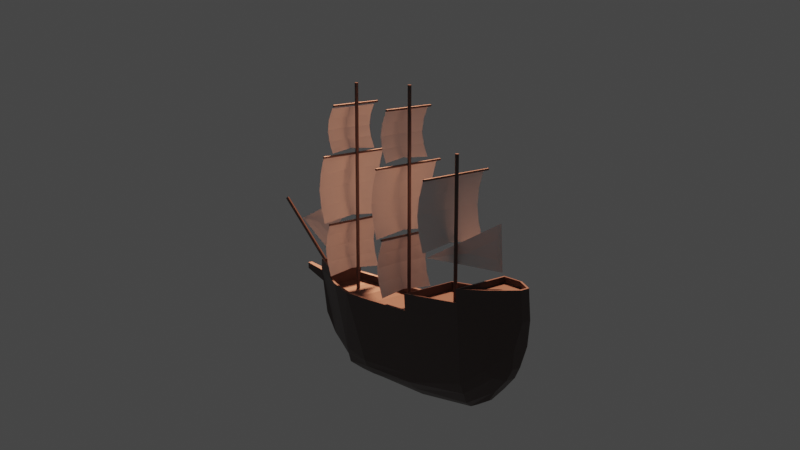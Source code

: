 # Source: galleon.blend  (saved by Blender 2.80.75; exported with 4.5.12 LTS)
import bpy
from mathutils import Matrix  # noqa: F401  (used for matrix-valued properties, if any)

bpy.ops.wm.read_factory_settings(use_empty=True)
scene = bpy.context.scene
scene.name = 'Scene'

# ---- collections
col_collection = bpy.data.collections.new('Collection'); scene.collection.children.link(col_collection)

# ---- materials (node trees are filled in below, after node groups)
mat_material_001 = bpy.data.materials.new('Material.001')
mat_material_001.alpha_threshold = 0.0
mat_material_001.use_transparent_shadow = False
mat_material_001.line_color = (0.0, 0.0, 0.0, 1.0)

# ---- material node trees
mat_material_001.use_nodes = True; mat_material_001.node_tree.nodes.clear()
_N = mat_material_001.node_tree.nodes; _L = mat_material_001.node_tree.links
n0 = _N.new('ShaderNodeOutputMaterial'); n0.name = 'Material Output'; n0.location = (300, 300)
n1 = _N.new('ShaderNodeBsdfPrincipled'); n1.name = 'Principled BSDF'; n1.location = (10, 300)
n1.distribution = 'GGX'
n1.subsurface_method = 'BURLEY'
n1.inputs[0].default_value = (0.09084, 0.06488, 0.05912, 1.0)
n1.inputs[2].default_value = 0.4
n1.inputs[3].default_value = 1.45
n1.inputs[27].default_value = (0.0, 0.0, 0.0, 1.0)
n1.inputs[28].default_value = 1.0
_L.new(n1.outputs[0], n0.inputs[0])
n0.is_active_output = True

# ---- world
world_world = bpy.data.worlds.new('World'); scene.world = world_world
world_world.use_nodes = True; world_world.node_tree.nodes.clear()
_N = world_world.node_tree.nodes; _L = world_world.node_tree.links
n0 = _N.new('ShaderNodeOutputWorld'); n0.name = 'World Output'; n0.location = (300, 300)
n1 = _N.new('ShaderNodeBackground'); n1.name = 'Background'; n1.location = (10, 300)
n1.inputs[0].default_value = (0.05088, 0.05088, 0.05088, 1.0)
_L.new(n1.outputs[0], n0.inputs[0])
n0.is_active_output = True
world_world.color = (0.05088, 0.05088, 0.05088)
world_world.use_sun_shadow = False
world_world.sun_shadow_jitter_overblur = 0.0

# ---- cameras
cam_camera = bpy.data.cameras.new('Camera')
cam_camera.clip_end = 100.0
cam_camera.ortho_scale = 7.314

# ---- lights
light_light_001 = bpy.data.lights.new('Light.001', 'SUN')
light_light_001.color = (1.0, 0.3631, 0.1972)
light_light_001.transmission_factor = 0.0
light_light_001.angle = 0.1993
light_light_001.shadow_soft_size = 0.1
light_light_001.shadow_cascade_max_distance = 1000.0

# ---- meshes
me_cube = bpy.data.meshes.new('Cube')
me_cube.from_pydata([(1.852, 0.1107, 1.013), (1.852, 0.1107, 0.6934), (1.852, -0.1107, 1.013), (1.852, -0.1107, 0.6934), (-2.164, 0.1593, 1.487), (-1.922, 0.1624, -0.1337), (-2.164, -0.1593, 1.487), (-1.922, -0.184, -0.1337), (1.399, 0.5912, 1.083), (1.094, 0.04751, -1.322), (1.399, -0.5912, 1.083), (1.094, -0.05276, -1.322), (-0.4088, 0.8468, -0.9192), (-0.4122, -0.8912, 1.071), (-0.4088, -0.8874, -0.9192), (-0.4122, 0.8912, 1.071), (-1.402, 0.7177, -0.6664), (-1.404, -1.0, 1.317), (-1.404, -0.8874, -0.746), (-1.404, 1.0, 1.317), (-1.811, 0.4366, -0.07742), (-1.84, -0.6747, 1.42), (-1.811, -0.3724, -0.07742), (-1.84, 0.6747, 1.42), (0.5038, -0.8126, -0.9532), (0.5038, 0.8912, 1.0), (0.5038, 0.7996, -1.0), (0.5038, -0.8912, 1.0), (0.9997, -0.6377, -0.9092), (0.8453, 0.8912, 0.9959), (0.9997, 0.6428, -0.9092), (0.8453, -0.8912, 0.9959), (-2.08, 0.2694, 0.7624), (-2.084, -0.2694, 0.7624), (-1.743, 0.6747, 0.1257), (0.9997, -0.6758, -0.7431), (1.521, -0.2576, -0.6562), (1.521, 0.2576, -0.6562), (0.5038, 0.8722, -0.8264), (-0.4088, 0.8601, -0.7062), (-1.404, -0.8889, -0.5029), (-0.4088, -0.8889, -0.6997), (-1.404, 0.8601, -0.3776), (-1.743, -0.6747, 0.1257), (0.5038, -0.8661, -0.6991), (0.9997, 0.6924, -0.739), (-2.017, 0.1538, 0.2071), (-2.02, -0.1538, 0.2071), (-1.57, 0.0273, -0.906), (0.9988, -0.5507, -1.201), (1.521, -0.2576, -0.6562), (1.521, 0.2576, -0.6562), (0.4661, 0.5801, -1.248), (-0.4026, 0.5594, -1.167), (-1.339, -0.4466, -1.017), (-0.4026, -0.5594, -1.231), (-1.339, 0.4466, -1.017), (-1.57, -0.07755, -0.906), (0.4661, -0.5801, -1.248), (0.9988, 0.5507, -1.201), (-1.384, -1.0, 1.764), (-0.4262, -0.9121, 1.548), (-1.779, 0.6501, 2.212), (-1.779, -0.6501, 2.212), (1.421, 0.5493, 1.367), (1.421, -0.5493, 1.367), (1.779, 0.2366, 1.414), (1.779, -0.2366, 1.414), (1.833, 0.2576, 1.159), (1.712, 0.2576, -0.1214), (1.833, -0.2576, 1.159), (1.712, -0.2576, -0.1214), (2.271, 0.07189, 1.098), (2.271, 0.07189, 0.9213), (2.271, -0.07189, 1.098), (2.271, -0.07189, 0.9213), (1.389, 0.6571, 1.36), (1.389, -0.6571, 1.36), (1.824, 0.2576, 1.421), (1.824, -0.2576, 1.421), (1.427, 0.5493, 1.186), (1.427, -0.5493, 1.186), (1.785, 0.2366, 1.233), (1.785, -0.2366, 1.233), (1.399, 0.6571, 1.099), (1.399, -0.6571, 1.099), (0.8436, 1.0, 1.0), (0.5038, -1.0, 1.0), (-0.4088, -1.0, 1.081), (-0.4088, 1.0, 1.081), (0.5038, 1.0, 1.0), (0.8436, -1.0, 1.0), (0.5044, 0.8912, 0.7859), (0.5044, -0.8912, 0.7859), (0.8459, 0.8912, 0.7818), (0.8459, -0.8912, 0.7818), (1.4, 0.5912, 0.8684), (1.4, -0.5912, 0.8684), (-0.4116, -0.8912, 0.857), (-0.4116, 0.8912, 0.857), (-1.82, -0.6747, 1.867), (-0.4262, 0.9121, 1.548), (-2.094, -0.149, 2.277), (-1.369, 1.0, 2.114), (-1.82, 0.6747, 1.867), (-2.144, 0.1593, 1.933), (-2.144, -0.1593, 1.933), (-2.094, 0.149, 2.277), (-1.719, 0.1336, -0.5547), (-1.716, -0.2454, -0.5613), (0.9115, -0.1815, -1.453), (1.291, -0.1893, -0.9821), (1.291, 0.1893, -0.9821), (0.4622, 0.1905, -1.44), (-0.3689, 0.179, -1.432), (-1.295, -0.1204, -1.224), (-0.3689, -0.1843, -1.432), (-1.283, 0.1168, -1.219), (0.4622, -0.1958, -1.44), (0.9115, 0.1763, -1.453), (-1.369, -1.0, 2.114), (-1.384, 1.0, 1.764), (-1.394, -0.9321, 2.117), (-1.394, 0.9321, 2.117), (-1.38, 0.9394, 1.742), (-2.136, -0.1593, 2.108), (-1.812, -0.6747, 2.042), (-1.377, -1.0, 1.939), (-1.38, -0.9394, 1.742), (-2.136, 0.1593, 2.108), (-1.377, 1.0, 1.939), (-1.812, 0.6747, 2.042), (-0.3892, 1.0, 1.527), (-0.3892, -1.0, 1.527), (-1.371, 1.0, 1.762), (-1.371, -1.0, 1.762), (-2.129, -0.1593, 2.284), (-2.129, 0.1593, 2.284), (-1.36, 1.0, 2.109), (-1.805, 0.6747, 2.217), (-1.805, -0.6747, 2.217), (-1.36, -1.0, 2.109), (-1.789, 0.6501, 2.04), (-1.404, -0.9321, 1.946), (-2.104, 0.149, 2.105), (-1.789, -0.6501, 2.04), (-2.104, -0.149, 2.105), (-1.404, 0.9321, 1.946), (-0.4365, 0.9121, 1.313), (-0.4365, -0.9121, 1.313), (-1.391, 0.9394, 1.507), (-1.391, -0.9394, 1.507), (1.268, -0.4667, -0.6996), (1.196, 0.8285, 1.05), (1.268, 0.475, -0.6976), (1.196, -0.8285, 1.05), (1.268, -0.4476, -0.7827), (1.268, 0.4502, -0.7827), (1.145, -0.37, -1.092), (1.145, 0.37, -1.092), (1.183, 0.7412, 1.039), (1.183, -0.7412, 1.039), (1.184, 0.7412, 0.8251), (1.184, -0.7412, 0.8251), (1.003, -0.1172, -1.387), (1.003, 0.1119, -1.387)], [], [(4, 6, 106, 105), (43, 21, 6, 33), (33, 6, 4, 32), (165, 9, 11, 164), (0, 2, 74, 72), (154, 153, 84, 37), (68, 69, 37, 84), (71, 70, 85, 36), (85, 70, 79, 77), (69, 71, 36, 37), (42, 19, 89, 39), (117, 114, 116, 115), (44, 87, 88, 41), (160, 29, 94, 162), (48, 117, 115, 57), (34, 23, 19, 42), (41, 88, 17, 40), (19, 23, 104, 121), (32, 4, 23, 34), (5, 108, 109, 7), (40, 17, 21, 43), (126, 127, 120, 140), (15, 13, 98, 99), (35, 91, 87, 44), (39, 89, 90, 38), (114, 113, 118, 116), (152, 155, 91, 35), (27, 31, 95, 93), (38, 90, 86, 45), (113, 119, 110, 118), (46, 47, 33, 32), (20, 46, 32, 34), (156, 50, 36, 152), (50, 51, 37, 36), (26, 12, 39, 38), (18, 14, 41, 40), (12, 16, 42, 39), (22, 18, 40, 43), (16, 20, 34, 42), (47, 22, 43, 33), (14, 24, 44, 41), (30, 26, 38, 45), (24, 28, 35, 44), (157, 30, 45, 154), (5, 7, 47, 46), (108, 5, 46, 20), (158, 111, 50, 156), (111, 112, 51, 50), (52, 53, 12, 26), (54, 55, 14, 18), (53, 56, 16, 12), (109, 54, 18, 22), (56, 108, 20, 16), (7, 109, 22, 47), (55, 58, 24, 14), (59, 52, 26, 30), (58, 49, 28, 24), (159, 59, 30, 157), (131, 129, 137, 139), (138, 103, 139), (122, 123, 147, 143), (21, 17, 60, 100), (66, 64, 80, 82), (84, 85, 77, 76), (68, 84, 76, 78), (70, 68, 78, 79), (0, 1, 69, 68), (3, 2, 70, 71), (2, 0, 68, 70), (1, 3, 71, 69), (73, 72, 74, 75), (1, 0, 72, 73), (3, 1, 73, 75), (2, 3, 75, 74), (65, 64, 76, 77), (66, 67, 79, 78), (64, 66, 78, 76), (67, 65, 77, 79), (83, 82, 80, 81), (64, 65, 81, 80), (65, 67, 83, 81), (67, 66, 82, 83), (8, 10, 85, 84), (160, 8, 84, 153), (27, 13, 88, 87), (13, 15, 89, 88), (15, 25, 90, 89), (31, 27, 87, 91), (25, 29, 86, 90), (161, 31, 91, 155), (92, 99, 98, 93), (94, 92, 93, 95), (162, 94, 95, 163), (29, 25, 92, 94), (25, 15, 99, 92), (13, 27, 93, 98), (10, 8, 96, 97), (161, 10, 97, 163), (17, 88, 133, 60), (127, 135, 141, 120), (135, 134, 138, 141), (123, 62, 142, 147), (129, 125, 136, 137), (140, 120, 141), (134, 130, 103, 138), (102, 63, 145, 146), (6, 21, 100, 106), (88, 89, 132, 133), (23, 4, 105, 104), (48, 57, 109, 108), (164, 11, 111, 158), (11, 9, 112, 111), (113, 114, 53, 52), (115, 116, 55, 54), (114, 117, 56, 53), (57, 115, 54, 109), (117, 48, 108, 56), (116, 118, 58, 55), (119, 113, 52, 59), (118, 110, 49, 58), (165, 119, 59, 159), (63, 122, 143, 145), (125, 126, 140, 136), (130, 131, 139, 103), (89, 19, 121, 132), (121, 104, 131, 130), (106, 100, 126, 125), (132, 121, 130, 134), (105, 106, 125, 129), (128, 61, 149, 151), (60, 133, 135, 127), (104, 105, 129, 131), (100, 60, 127, 126), (101, 61, 133, 132), (124, 101, 132, 134), (61, 128, 135, 133), (128, 124, 134, 135), (102, 107, 137, 136), (62, 123, 138, 139), (107, 62, 139, 137), (63, 102, 136, 140), (123, 122, 141, 138), (122, 63, 140, 141), (147, 142, 143), (142, 145, 143), (145, 142, 144), (146, 145, 144), (62, 107, 144, 142), (107, 102, 146, 144), (149, 148, 150, 151), (61, 101, 148, 149), (124, 128, 151, 150), (101, 124, 150, 148), (9, 165, 159, 112), (110, 164, 158, 49), (31, 161, 163, 95), (96, 162, 163, 97), (10, 161, 155, 85), (29, 160, 153, 86), (112, 159, 157, 51), (49, 158, 156, 28), (51, 157, 154, 37), (28, 156, 152, 35), (36, 85, 155, 152), (8, 160, 162, 96), (45, 86, 153, 154), (119, 165, 164, 110)])
_uv = me_cube.uv_layers.new(name='UVMap')
_uv.uv.foreach_set('vector', [0.625, 0.75, 0.625, 0.5, 0.625, 0.5, 0.625, 0.75, 0.375, 0.4688, 0.625, 0.4688, 0.625, 0.5, 0.375, 0.5, 0.375, 0.5, 0.625, 0.5, 0.625, 0.75, 0.375, 0.75, 0.5897, 0.8451, 0.5979, 0.8595, 0.5982, 0.8987, 0.5919, 0.9179, 0.3465, 0.5713, 0.3465, 0.6787, 0.3465, 0.6787, 0.3465, 0.5713, 0.625, 0.7345, 0.875, 0.7345, 0.875, 0.75, 0.625, 0.75, 0.375, 0.5, 0.125, 0.5, 0.125, 0.5, 0.375, 0.5, 0.125, 0.75, 0.375, 0.75, 0.375, 0.75, 0.125, 0.75, 0.375, 0.75, 0.375, 0.75, 0.375, 0.75, 0.375, 0.75, 0.125, 0.5, 0.125, 0.75, 0.125, 0.75, 0.125, 0.5, 0.625, 0.5625, 0.875, 0.5625, 0.875, 0.625, 0.625, 0.625, 0.4414, 0.8278, 0.5046, 0.8152, 0.5024, 0.9354, 0.4405, 0.9242, 0.375, 0.312, 0.625, 0.312, 0.625, 0.375, 0.375, 0.375, 0.3947, 0.01649, 0.4093, 0.0136, 0.4093, 0.0136, 0.3947, 0.01649, 0.421, 0.8479, 0.4414, 0.8278, 0.4405, 0.9242, 0.4212, 0.9025, 0.625, 0.5312, 0.875, 0.5312, 0.875, 0.5625, 0.625, 0.5625, 0.375, 0.375, 0.625, 0.375, 0.625, 0.4375, 0.375, 0.4375, 0.875, 0.5625, 0.875, 0.5312, 0.875, 0.5312, 0.875, 0.5625, 0.625, 0.5, 0.875, 0.5, 0.875, 0.5312, 0.625, 0.5312, 0.383, 0.8006, 0.4092, 0.7751, 0.4103, 0.9726, 0.383, 0.9494, 0.375, 0.4375, 0.625, 0.4375, 0.625, 0.4688, 0.375, 0.4688, 0.625, 0.4688, 0.625, 0.4375, 0.625, 0.4375, 0.625, 0.4688, 0.4926, 0.0136, 0.4926, 0.2364, 0.4926, 0.2364, 0.4926, 0.0136, 0.375, 0.281, 0.625, 0.281, 0.625, 0.312, 0.375, 0.312, 0.625, 0.625, 0.875, 0.625, 0.875, 0.688, 0.625, 0.688, 0.5046, 0.8152, 0.5628, 0.8129, 0.5628, 0.937, 0.5024, 0.9354, 0.375, 0.2655, 0.625, 0.2655, 0.625, 0.281, 0.375, 0.281, 0.437, 0.2364, 0.4073, 0.2352, 0.4073, 0.2352, 0.437, 0.2364, 0.625, 0.688, 0.875, 0.688, 0.875, 0.719, 0.625, 0.719, 0.5628, 0.8129, 0.5815, 0.8306, 0.5855, 0.9372, 0.5628, 0.937, 0.375, 0.75, 0.375, 1.0, 0.375, 1.0, 0.375, 0.75, 0.4062, 0.75, 0.375, 0.75, 0.375, 0.75, 0.4062, 0.75, 0.6095, 1.0, 0.625, 1.0, 0.625, 1.0, 0.6095, 1.0, 0.625, 1.0, 0.625, 0.75, 0.625, 0.75, 0.625, 1.0, 0.563, 0.75, 0.5, 0.75, 0.5, 0.75, 0.563, 0.75, 0.4375, 1.0, 0.5, 1.0, 0.5, 1.0, 0.4375, 1.0, 0.5, 0.75, 0.4375, 0.75, 0.4375, 0.75, 0.5, 0.75, 0.4062, 1.0, 0.4375, 1.0, 0.4375, 1.0, 0.4062, 1.0, 0.4375, 0.75, 0.4062, 0.75, 0.4062, 0.75, 0.4375, 0.75, 0.375, 1.0, 0.4062, 1.0, 0.4062, 1.0, 0.375, 1.0, 0.5, 1.0, 0.563, 1.0, 0.563, 1.0, 0.5, 1.0, 0.594, 0.75, 0.563, 0.75, 0.563, 0.75, 0.594, 0.75, 0.563, 1.0, 0.594, 1.0, 0.594, 1.0, 0.563, 1.0, 0.6095, 0.75, 0.594, 0.75, 0.594, 0.75, 0.6095, 0.75, 0.383, 0.8006, 0.383, 0.9494, 0.375, 1.0, 0.375, 0.75, 0.4092, 0.7751, 0.383, 0.8006, 0.375, 0.75, 0.4062, 0.75, 0.6031, 0.9652, 0.6154, 0.9477, 0.625, 1.0, 0.6095, 1.0, 0.6154, 0.9477, 0.6154, 0.8023, 0.625, 0.75, 0.625, 1.0, 0.563, 0.7672, 0.5, 0.7672, 0.5, 0.75, 0.563, 0.75, 0.4387, 0.9818, 0.5, 0.9828, 0.5, 1.0, 0.4375, 1.0, 0.5, 0.7672, 0.4387, 0.7682, 0.4375, 0.75, 0.5, 0.75, 0.4103, 0.9726, 0.4387, 0.9818, 0.4375, 1.0, 0.4062, 1.0, 0.4387, 0.7682, 0.4092, 0.7751, 0.4062, 0.75, 0.4375, 0.75, 0.383, 0.9494, 0.4103, 0.9726, 0.4062, 1.0, 0.375, 1.0, 0.5, 0.9828, 0.563, 0.9828, 0.563, 1.0, 0.5, 1.0, 0.5886, 0.7794, 0.563, 0.7672, 0.563, 0.75, 0.594, 0.75, 0.563, 0.9828, 0.5907, 0.9828, 0.594, 1.0, 0.563, 1.0, 0.602, 0.7908, 0.5886, 0.7794, 0.594, 0.75, 0.6095, 0.75, 0.875, 0.5312, 0.875, 0.5, 0.875, 0.5, 0.875, 0.5312, 0.0, 0.0, 0.0, 0.0, 0.0, 0.0, 0.0, 0.0, 0.0, 0.0, 0.0, 0.0, 0.0, 0.0, 0.625, 0.4688, 0.625, 0.4375, 0.625, 0.4375, 0.625, 0.4688, 0.375, 0.5201, 0.375, 0.5133, 0.375, 0.5133, 0.375, 0.5201, 0.375, 0.0, 0.375, 0.25, 0.375, 0.25, 0.375, 0.0, 0.375, 0.5, 0.375, 0.5, 0.375, 0.5, 0.375, 0.5, 0.375, 0.75, 0.375, 0.5, 0.375, 0.5, 0.375, 0.75, 0.3465, 0.5713, 0.1535, 0.5713, 0.125, 0.5, 0.375, 0.5, 0.1535, 0.6787, 0.3465, 0.6787, 0.375, 0.75, 0.125, 0.75, 0.3465, 0.6787, 0.3465, 0.5713, 0.375, 0.5, 0.375, 0.75, 0.1535, 0.5713, 0.1535, 0.6787, 0.125, 0.75, 0.125, 0.5, 0.1535, 0.5713, 0.3465, 0.5713, 0.3465, 0.6787, 0.1535, 0.6787, 0.1535, 0.5713, 0.3465, 0.5713, 0.3465, 0.5713, 0.1535, 0.5713, 0.1535, 0.6787, 0.1535, 0.5713, 0.1535, 0.5713, 0.1535, 0.6787, 0.3465, 0.6787, 0.1535, 0.6787, 0.1535, 0.6787, 0.3465, 0.6787, 0.375, 0.7367, 0.375, 0.5133, 0.375, 0.5, 0.375, 0.75, 0.375, 0.5201, 0.375, 0.7299, 0.375, 0.75, 0.375, 0.5, 0.375, 0.5133, 0.375, 0.5201, 0.375, 0.5, 0.375, 0.5, 0.375, 0.7299, 0.375, 0.7367, 0.375, 0.75, 0.375, 0.75, 0.375, 0.7299, 0.375, 0.5201, 0.375, 0.5133, 0.375, 0.7367, 0.375, 0.5133, 0.375, 0.7367, 0.375, 0.7367, 0.375, 0.5133, 0.375, 0.7367, 0.375, 0.7299, 0.375, 0.7299, 0.375, 0.7367, 0.375, 0.7299, 0.375, 0.5201, 0.375, 0.5201, 0.375, 0.7299, 0.3802, 0.01939, 0.3802, 0.2306, 0.375, 0.25, 0.375, 0.0, 0.3947, 0.01649, 0.3802, 0.01939, 0.375, 0.0, 0.3905, 7.895e-13, 0.437, 0.2364, 0.4926, 0.2364, 0.5, 0.25, 0.437, 0.25, 0.4926, 0.2364, 0.4926, 0.0136, 0.5, 6.366e-12, 0.5, 0.25, 0.4926, 0.0136, 0.437, 0.0136, 0.437, 3.158e-12, 0.5, 6.366e-12, 0.4073, 0.2352, 0.437, 0.2364, 0.437, 0.25, 0.406, 0.25, 0.437, 0.0136, 0.4093, 0.0136, 0.406, 1.579e-12, 0.437, 3.158e-12, 0.3937, 0.2329, 0.4073, 0.2352, 0.406, 0.25, 0.3905, 0.25, 0.437, 0.0136, 0.4926, 0.0136, 0.4926, 0.2364, 0.437, 0.2364, 0.4093, 0.0136, 0.437, 0.0136, 0.437, 0.2364, 0.4073, 0.2352, 0.3947, 0.01649, 0.4093, 0.0136, 0.4073, 0.2352, 0.3937, 0.2329, 0.4093, 0.0136, 0.437, 0.0136, 0.437, 0.0136, 0.4093, 0.0136, 0.437, 0.0136, 0.4926, 0.0136, 0.4926, 0.0136, 0.437, 0.0136, 0.4926, 0.2364, 0.437, 0.2364, 0.437, 0.2364, 0.4926, 0.2364, 0.3802, 0.2306, 0.3802, 0.01939, 0.3802, 0.01939, 0.3802, 0.2306, 0.3937, 0.2329, 0.3802, 0.2306, 0.3802, 0.2306, 0.3937, 0.2329, 0.625, 0.4375, 0.625, 0.375, 0.625, 0.375, 0.625, 0.4375, 0.625, 0.4375, 0.625, 0.375, 0.625, 0.375, 0.625, 0.4375, 0.5, 0.25, 0.5, 6.366e-12, 0.5, 6.366e-12, 0.5, 0.25, 0.0, 0.0, 0.0, 0.0, 0.0, 0.0, 0.0, 0.0, 0.625, 0.75, 0.625, 0.5, 0.625, 0.5, 0.625, 0.75, 0.0, 0.0, 0.0, 0.0, 0.0, 0.0, 0.875, 0.625, 0.875, 0.5625, 0.875, 0.5625, 0.875, 0.625, 0.0, 0.0, 0.0, 0.0, 0.0, 0.0, 0.0, 0.0, 0.625, 0.5, 0.625, 0.4688, 0.625, 0.4688, 0.625, 0.5, 0.5, 0.25, 0.5, 6.366e-12, 0.5, 6.366e-12, 0.5, 0.25, 0.875, 0.5312, 0.875, 0.5, 0.875, 0.5, 0.875, 0.5312, 0.421, 0.8479, 0.4212, 0.9025, 0.4103, 0.9726, 0.4092, 0.7751, 0.5919, 0.9179, 0.5982, 0.8987, 0.6154, 0.9477, 0.6031, 0.9652, 0.5982, 0.8987, 0.5979, 0.8595, 0.6154, 0.8023, 0.6154, 0.9477, 0.5628, 0.8129, 0.5046, 0.8152, 0.5, 0.7672, 0.563, 0.7672, 0.4405, 0.9242, 0.5024, 0.9354, 0.5, 0.9828, 0.4387, 0.9818, 0.5046, 0.8152, 0.4414, 0.8278, 0.4387, 0.7682, 0.5, 0.7672, 0.4212, 0.9025, 0.4405, 0.9242, 0.4387, 0.9818, 0.4103, 0.9726, 0.4414, 0.8278, 0.421, 0.8479, 0.4092, 0.7751, 0.4387, 0.7682, 0.5024, 0.9354, 0.5628, 0.937, 0.563, 0.9828, 0.5, 0.9828, 0.5815, 0.8306, 0.5628, 0.8129, 0.563, 0.7672, 0.5886, 0.7794, 0.5628, 0.937, 0.5855, 0.9372, 0.5907, 0.9828, 0.563, 0.9828, 0.5897, 0.8451, 0.5815, 0.8306, 0.5886, 0.7794, 0.602, 0.7908, 0.0, 0.0, 0.0, 0.0, 0.0, 0.0, 0.0, 0.0, 0.625, 0.5, 0.625, 0.4688, 0.625, 0.4688, 0.625, 0.5, 0.875, 0.5625, 0.875, 0.5312, 0.875, 0.5312, 0.875, 0.5625, 0.875, 0.625, 0.875, 0.5625, 0.875, 0.5625, 0.875, 0.625, 0.875, 0.5625, 0.875, 0.5312, 0.875, 0.5312, 0.875, 0.5625, 0.625, 0.5, 0.625, 0.4688, 0.625, 0.4688, 0.625, 0.5, 0.875, 0.625, 0.875, 0.5625, 0.875, 0.5625, 0.875, 0.625, 0.625, 0.75, 0.625, 0.5, 0.625, 0.5, 0.625, 0.75, 0.5, 0.239, 0.5, 0.239, 0.5, 0.239, 0.5, 0.239, 0.625, 0.4375, 0.625, 0.375, 0.625, 0.375, 0.625, 0.4375, 0.875, 0.5312, 0.875, 0.5, 0.875, 0.5, 0.875, 0.5312, 0.625, 0.4688, 0.625, 0.4375, 0.625, 0.4375, 0.625, 0.4688, 0.5, 0.01099, 0.5, 0.239, 0.5, 0.25, 0.5, 6.366e-12, 0.5, 0.01099, 0.5, 0.01099, 0.5, 6.366e-12, 0.5, 6.366e-12, 0.5, 0.239, 0.5, 0.239, 0.5, 0.25, 0.5, 0.25, 0.5, 0.239, 0.5, 0.01099, 0.5, 6.366e-12, 0.5, 0.25, 0.0, 0.0, 0.0, 0.0, 0.0, 0.0, 0.0, 0.0, 0.0, 0.0, 0.0, 0.0, 0.0, 0.0, 0.0, 0.0, 0.0, 0.0, 0.0, 0.0, 0.0, 0.0, 0.0, 0.0, 0.0, 0.0, 0.0, 0.0, 0.0, 0.0, 0.0, 0.0, 0.0, 0.0, 0.0, 0.0, 0.0, 0.0, 0.0, 0.0, 0.0, 0.0, 0.0, 0.0, 0.0, 0.0, 0.0, 0.0, 0.0, 0.0, 0.0, 0.0, 0.0, 0.0, 0.0, 0.0, 0.0, 0.0, 0.0, 0.0, 0.0, 0.0, 0.0, 0.0, 0.0, 0.0, 0.0, 0.0, 0.0, 0.0, 0.0, 0.0, 0.0, 0.0, 0.0, 0.0, 0.0, 0.0, 0.0, 0.0, 0.0, 0.0, 0.0, 0.0, 0.0, 0.0, 0.0, 0.0, 0.5, 0.239, 0.5, 0.01099, 0.5, 0.01099, 0.5, 0.239, 0.5, 0.239, 0.5, 0.01099, 0.5, 0.01099, 0.5, 0.239, 0.5, 0.01099, 0.5, 0.239, 0.5, 0.239, 0.5, 0.01099, 0.5, 0.01099, 0.5, 0.01099, 0.5, 0.01099, 0.5, 0.01099, 0.5979, 0.8595, 0.5897, 0.8451, 0.602, 0.7908, 0.6154, 0.8023, 0.5855, 0.9372, 0.5919, 0.9179, 0.6031, 0.9652, 0.5907, 0.9828, 0.4073, 0.2352, 0.3937, 0.2329, 0.3937, 0.2329, 0.4073, 0.2352, 0.3802, 0.01939, 0.3947, 0.01649, 0.3937, 0.2329, 0.3802, 0.2306, 0.3802, 0.2306, 0.3937, 0.2329, 0.3905, 0.25, 0.375, 0.25, 0.4093, 0.0136, 0.3947, 0.01649, 0.3905, 7.895e-13, 0.406, 1.579e-12, 0.6154, 0.8023, 0.602, 0.7908, 0.6095, 0.75, 0.625, 0.75, 0.5907, 0.9828, 0.6031, 0.9652, 0.6095, 1.0, 0.594, 1.0, 0.625, 0.75, 0.6095, 0.75, 0.6095, 0.75, 0.625, 0.75, 0.594, 1.0, 0.6095, 1.0, 0.6095, 1.0, 0.594, 1.0, 0.375, 0.25, 0.625, 0.25, 0.625, 0.2655, 0.375, 0.2655, 0.3802, 0.01939, 0.3947, 0.01649, 0.3947, 0.01649, 0.3802, 0.01939, 0.625, 0.719, 0.875, 0.719, 0.875, 0.7345, 0.625, 0.7345, 0.5815, 0.8306, 0.5897, 0.8451, 0.5919, 0.9179, 0.5855, 0.9372])
me_cube.materials.append(mat_material_001)
me_cube.use_remesh_preserve_volume = False
me_cube.use_remesh_preserve_attributes = False
me_cube.use_mirror_vertex_groups = False
me_cube.update()
me_cylinder = bpy.data.meshes.new('Cylinder')
me_cylinder.from_pydata([(0.0, 1.0, -1.0), (0.0, 1.0, 1.0), (0.5878, 0.809, -1.0), (0.5878, 0.809, 1.0), (0.9511, 0.309, -1.0), (0.9511, 0.309, 1.0), (0.9511, -0.309, -1.0), (0.9511, -0.309, 1.0), (0.5878, -0.809, -1.0), (0.5878, -0.809, 1.0), (-8.742e-08, -1.0, -1.0), (-8.742e-08, -1.0, 1.0), (-0.5878, -0.809, -1.0), (-0.5878, -0.809, 1.0), (-0.9511, -0.309, -1.0), (-0.9511, -0.309, 1.0), (-0.9511, 0.309, -1.0), (-0.9511, 0.309, 1.0), (-0.5878, 0.809, -1.0), (-0.5878, 0.809, 1.0)], [], [(0, 1, 3, 2), (2, 3, 5, 4), (4, 5, 7, 6), (6, 7, 9, 8), (8, 9, 11, 10), (10, 11, 13, 12), (12, 13, 15, 14), (14, 15, 17, 16), (3, 1, 19, 17, 15, 13, 11, 9, 7, 5), (16, 17, 19, 18), (18, 19, 1, 0), (0, 2, 4, 6, 8, 10, 12, 14, 16, 18)])
_uv = me_cylinder.uv_layers.new(name='UVMap')
_uv.uv.foreach_set('vector', [1.0, 0.5, 1.0, 1.0, 0.9, 1.0, 0.9, 0.5, 0.9, 0.5, 0.9, 1.0, 0.8, 1.0, 0.8, 0.5, 0.8, 0.5, 0.8, 1.0, 0.7, 1.0, 0.7, 0.5, 0.7, 0.5, 0.7, 1.0, 0.6, 1.0, 0.6, 0.5, 0.6, 0.5, 0.6, 1.0, 0.5, 1.0, 0.5, 0.5, 0.5, 0.5, 0.5, 1.0, 0.4, 1.0, 0.4, 0.5, 0.4, 0.5, 0.4, 1.0, 0.3, 1.0, 0.3, 0.5, 0.3, 0.5, 0.3, 1.0, 0.2, 1.0, 0.2, 0.5, 0.3911, 0.4442, 0.25, 0.49, 0.1089, 0.4442, 0.02175, 0.3242, 0.02175, 0.1758, 0.1089, 0.05584, 0.25, 0.01, 0.3911, 0.05584, 0.4783, 0.1758, 0.4783, 0.3242, 0.2, 0.5, 0.2, 1.0, 0.1, 1.0, 0.1, 0.5, 0.1, 0.5, 0.1, 1.0, -7.451e-08, 1.0, -7.451e-08, 0.5, 0.75, 0.49, 0.8911, 0.4442, 0.9783, 0.3242, 0.9783, 0.1758, 0.8911, 0.05584, 0.75, 0.01, 0.6089, 0.05584, 0.5217, 0.1758, 0.5217, 0.3242, 0.6089, 0.4442])
me_cylinder.materials.append(mat_material_001)
me_cylinder.use_remesh_preserve_volume = False
me_cylinder.use_remesh_preserve_attributes = False
me_cylinder.use_mirror_vertex_groups = False
me_cylinder.update()
me_cylinder_001 = bpy.data.meshes.new('Cylinder.001')
me_cylinder_001.from_pydata([(0.0, 1.0, -1.0), (0.0, 1.0, 1.0), (0.5878, 0.809, -1.0), (0.5878, 0.809, 1.0), (0.9511, 0.309, -1.0), (0.9511, 0.309, 1.0), (0.9511, -0.309, -1.0), (0.9511, -0.309, 1.0), (0.5878, -0.809, -1.0), (0.5878, -0.809, 1.0), (-8.742e-08, -1.0, -1.0), (-8.742e-08, -1.0, 1.0), (-0.5878, -0.809, -1.0), (-0.5878, -0.809, 1.0), (-0.9511, -0.309, -1.0), (-0.9511, -0.309, 1.0), (-0.9511, 0.309, -1.0), (-0.9511, 0.309, 1.0), (-0.5878, 0.809, -1.0), (-0.5878, 0.809, 1.0)], [], [(0, 1, 3, 2), (2, 3, 5, 4), (4, 5, 7, 6), (6, 7, 9, 8), (8, 9, 11, 10), (10, 11, 13, 12), (12, 13, 15, 14), (14, 15, 17, 16), (3, 1, 19, 17, 15, 13, 11, 9, 7, 5), (16, 17, 19, 18), (18, 19, 1, 0), (0, 2, 4, 6, 8, 10, 12, 14, 16, 18)])
_uv = me_cylinder_001.uv_layers.new(name='UVMap')
_uv.uv.foreach_set('vector', [1.0, 0.5, 1.0, 1.0, 0.9, 1.0, 0.9, 0.5, 0.9, 0.5, 0.9, 1.0, 0.8, 1.0, 0.8, 0.5, 0.8, 0.5, 0.8, 1.0, 0.7, 1.0, 0.7, 0.5, 0.7, 0.5, 0.7, 1.0, 0.6, 1.0, 0.6, 0.5, 0.6, 0.5, 0.6, 1.0, 0.5, 1.0, 0.5, 0.5, 0.5, 0.5, 0.5, 1.0, 0.4, 1.0, 0.4, 0.5, 0.4, 0.5, 0.4, 1.0, 0.3, 1.0, 0.3, 0.5, 0.3, 0.5, 0.3, 1.0, 0.2, 1.0, 0.2, 0.5, 0.3911, 0.4442, 0.25, 0.49, 0.1089, 0.4442, 0.02175, 0.3242, 0.02175, 0.1758, 0.1089, 0.05584, 0.25, 0.01, 0.3911, 0.05584, 0.4783, 0.1758, 0.4783, 0.3242, 0.2, 0.5, 0.2, 1.0, 0.1, 1.0, 0.1, 0.5, 0.1, 0.5, 0.1, 1.0, -7.451e-08, 1.0, -7.451e-08, 0.5, 0.75, 0.49, 0.8911, 0.4442, 0.9783, 0.3242, 0.9783, 0.1758, 0.8911, 0.05584, 0.75, 0.01, 0.6089, 0.05584, 0.5217, 0.1758, 0.5217, 0.3242, 0.6089, 0.4442])
me_cylinder_001.materials.append(mat_material_001)
me_cylinder_001.use_remesh_preserve_volume = False
me_cylinder_001.use_remesh_preserve_attributes = False
me_cylinder_001.use_mirror_vertex_groups = False
me_cylinder_001.update()
me_cylinder_002 = bpy.data.meshes.new('Cylinder.002')
me_cylinder_002.from_pydata([(0.0, 1.0, -1.0), (0.0, 1.0, 1.091), (0.5878, 0.809, -1.0), (0.5878, 0.809, 1.091), (0.9511, 0.309, -1.0), (0.9511, 0.309, 1.091), (0.9511, -0.309, -1.0), (0.9511, -0.309, 1.091), (0.5878, -0.809, -1.0), (0.5878, -0.809, 1.091), (-8.742e-08, -1.0, -1.0), (-8.742e-08, -1.0, 1.091), (-0.5878, -0.809, -1.0), (-0.5878, -0.809, 1.091), (-0.9511, -0.309, -1.0), (-0.9511, -0.309, 1.091), (-0.9511, 0.309, -1.0), (-0.9511, 0.309, 1.091), (-0.5878, 0.809, -1.0), (-0.5878, 0.809, 1.091)], [], [(0, 1, 3, 2), (2, 3, 5, 4), (4, 5, 7, 6), (6, 7, 9, 8), (8, 9, 11, 10), (10, 11, 13, 12), (12, 13, 15, 14), (14, 15, 17, 16), (3, 1, 19, 17, 15, 13, 11, 9, 7, 5), (16, 17, 19, 18), (18, 19, 1, 0), (0, 2, 4, 6, 8, 10, 12, 14, 16, 18)])
_uv = me_cylinder_002.uv_layers.new(name='UVMap')
_uv.uv.foreach_set('vector', [1.0, 0.5, 1.0, 1.0, 0.9, 1.0, 0.9, 0.5, 0.9, 0.5, 0.9, 1.0, 0.8, 1.0, 0.8, 0.5, 0.8, 0.5, 0.8, 1.0, 0.7, 1.0, 0.7, 0.5, 0.7, 0.5, 0.7, 1.0, 0.6, 1.0, 0.6, 0.5, 0.6, 0.5, 0.6, 1.0, 0.5, 1.0, 0.5, 0.5, 0.5, 0.5, 0.5, 1.0, 0.4, 1.0, 0.4, 0.5, 0.4, 0.5, 0.4, 1.0, 0.3, 1.0, 0.3, 0.5, 0.3, 0.5, 0.3, 1.0, 0.2, 1.0, 0.2, 0.5, 0.3911, 0.4442, 0.25, 0.49, 0.1089, 0.4442, 0.02175, 0.3242, 0.02175, 0.1758, 0.1089, 0.05584, 0.25, 0.01, 0.3911, 0.05584, 0.4783, 0.1758, 0.4783, 0.3242, 0.2, 0.5, 0.2, 1.0, 0.1, 1.0, 0.1, 0.5, 0.1, 0.5, 0.1, 1.0, -7.451e-08, 1.0, -7.451e-08, 0.5, 0.75, 0.49, 0.8911, 0.4442, 0.9783, 0.3242, 0.9783, 0.1758, 0.8911, 0.05584, 0.75, 0.01, 0.6089, 0.05584, 0.5217, 0.1758, 0.5217, 0.3242, 0.6089, 0.4442])
me_cylinder_002.materials.append(mat_material_001)
me_cylinder_002.use_remesh_preserve_volume = False
me_cylinder_002.use_remesh_preserve_attributes = False
me_cylinder_002.use_mirror_vertex_groups = False
me_cylinder_002.update()
me_cylinder_003 = bpy.data.meshes.new('Cylinder.003')
me_cylinder_003.from_pydata([(0.0, 1.0, -1.0), (0.0, 1.0, 1.0), (0.5878, 0.809, -1.0), (0.5878, 0.809, 1.0), (0.9511, 0.309, -1.0), (0.9511, 0.309, 1.0), (0.9511, -0.309, -1.0), (0.9511, -0.309, 1.0), (0.5878, -0.809, -1.0), (0.5878, -0.809, 1.0), (-8.742e-08, -1.0, -1.0), (-8.742e-08, -1.0, 1.0), (-0.5878, -0.809, -1.0), (-0.5878, -0.809, 1.0), (-0.9511, -0.309, -1.0), (-0.9511, -0.309, 1.0), (-0.9511, 0.309, -1.0), (-0.9511, 0.309, 1.0), (-0.5878, 0.809, -1.0), (-0.5878, 0.809, 1.0)], [], [(0, 1, 3, 2), (2, 3, 5, 4), (4, 5, 7, 6), (6, 7, 9, 8), (8, 9, 11, 10), (10, 11, 13, 12), (12, 13, 15, 14), (14, 15, 17, 16), (3, 1, 19, 17, 15, 13, 11, 9, 7, 5), (16, 17, 19, 18), (18, 19, 1, 0), (0, 2, 4, 6, 8, 10, 12, 14, 16, 18)])
_uv = me_cylinder_003.uv_layers.new(name='UVMap')
_uv.uv.foreach_set('vector', [1.0, 0.5, 1.0, 1.0, 0.9, 1.0, 0.9, 0.5, 0.9, 0.5, 0.9, 1.0, 0.8, 1.0, 0.8, 0.5, 0.8, 0.5, 0.8, 1.0, 0.7, 1.0, 0.7, 0.5, 0.7, 0.5, 0.7, 1.0, 0.6, 1.0, 0.6, 0.5, 0.6, 0.5, 0.6, 1.0, 0.5, 1.0, 0.5, 0.5, 0.5, 0.5, 0.5, 1.0, 0.4, 1.0, 0.4, 0.5, 0.4, 0.5, 0.4, 1.0, 0.3, 1.0, 0.3, 0.5, 0.3, 0.5, 0.3, 1.0, 0.2, 1.0, 0.2, 0.5, 0.3911, 0.4442, 0.25, 0.49, 0.1089, 0.4442, 0.02175, 0.3242, 0.02175, 0.1758, 0.1089, 0.05584, 0.25, 0.01, 0.3911, 0.05584, 0.4783, 0.1758, 0.4783, 0.3242, 0.2, 0.5, 0.2, 1.0, 0.1, 1.0, 0.1, 0.5, 0.1, 0.5, 0.1, 1.0, -7.451e-08, 1.0, -7.451e-08, 0.5, 0.75, 0.49, 0.8911, 0.4442, 0.9783, 0.3242, 0.9783, 0.1758, 0.8911, 0.05584, 0.75, 0.01, 0.6089, 0.05584, 0.5217, 0.1758, 0.5217, 0.3242, 0.6089, 0.4442])
me_cylinder_003.materials.append(mat_material_001)
me_cylinder_003.use_remesh_preserve_volume = False
me_cylinder_003.use_remesh_preserve_attributes = False
me_cylinder_003.use_mirror_vertex_groups = False
me_cylinder_003.update()
me_cylinder_004 = bpy.data.meshes.new('Cylinder.004')
me_cylinder_004.from_pydata([(0.0, 1.0, -1.0), (0.0, 1.0, 1.0), (0.5878, 0.809, -1.0), (0.5878, 0.809, 1.0), (0.9511, 0.309, -1.0), (0.9511, 0.309, 1.0), (0.9511, -0.309, -1.0), (0.9511, -0.309, 1.0), (0.5878, -0.809, -1.0), (0.5878, -0.809, 1.0), (-8.742e-08, -1.0, -1.0), (-8.742e-08, -1.0, 1.0), (-0.5878, -0.809, -1.0), (-0.5878, -0.809, 1.0), (-0.9511, -0.309, -1.0), (-0.9511, -0.309, 1.0), (-0.9511, 0.309, -1.0), (-0.9511, 0.309, 1.0), (-0.5878, 0.809, -1.0), (-0.5878, 0.809, 1.0)], [], [(0, 1, 3, 2), (2, 3, 5, 4), (4, 5, 7, 6), (6, 7, 9, 8), (8, 9, 11, 10), (10, 11, 13, 12), (12, 13, 15, 14), (14, 15, 17, 16), (3, 1, 19, 17, 15, 13, 11, 9, 7, 5), (16, 17, 19, 18), (18, 19, 1, 0), (0, 2, 4, 6, 8, 10, 12, 14, 16, 18)])
_uv = me_cylinder_004.uv_layers.new(name='UVMap')
_uv.uv.foreach_set('vector', [1.0, 0.5, 1.0, 1.0, 0.9, 1.0, 0.9, 0.5, 0.9, 0.5, 0.9, 1.0, 0.8, 1.0, 0.8, 0.5, 0.8, 0.5, 0.8, 1.0, 0.7, 1.0, 0.7, 0.5, 0.7, 0.5, 0.7, 1.0, 0.6, 1.0, 0.6, 0.5, 0.6, 0.5, 0.6, 1.0, 0.5, 1.0, 0.5, 0.5, 0.5, 0.5, 0.5, 1.0, 0.4, 1.0, 0.4, 0.5, 0.4, 0.5, 0.4, 1.0, 0.3, 1.0, 0.3, 0.5, 0.3, 0.5, 0.3, 1.0, 0.2, 1.0, 0.2, 0.5, 0.3911, 0.4442, 0.25, 0.49, 0.1089, 0.4442, 0.02175, 0.3242, 0.02175, 0.1758, 0.1089, 0.05584, 0.25, 0.01, 0.3911, 0.05584, 0.4783, 0.1758, 0.4783, 0.3242, 0.2, 0.5, 0.2, 1.0, 0.1, 1.0, 0.1, 0.5, 0.1, 0.5, 0.1, 1.0, -7.451e-08, 1.0, -7.451e-08, 0.5, 0.75, 0.49, 0.8911, 0.4442, 0.9783, 0.3242, 0.9783, 0.1758, 0.8911, 0.05584, 0.75, 0.01, 0.6089, 0.05584, 0.5217, 0.1758, 0.5217, 0.3242, 0.6089, 0.4442])
me_cylinder_004.materials.append(mat_material_001)
me_cylinder_004.use_remesh_preserve_volume = False
me_cylinder_004.use_remesh_preserve_attributes = False
me_cylinder_004.use_mirror_vertex_groups = False
me_cylinder_004.update()
me_cylinder_005 = bpy.data.meshes.new('Cylinder.005')
me_cylinder_005.from_pydata([(0.0, 1.0, -1.0), (0.0, 1.0, 1.0), (0.5878, 0.809, -1.0), (0.5878, 0.809, 1.0), (0.9511, 0.309, -1.0), (0.9511, 0.309, 1.0), (0.9511, -0.309, -1.0), (0.9511, -0.309, 1.0), (0.5878, -0.809, -1.0), (0.5878, -0.809, 1.0), (-8.742e-08, -1.0, -1.0), (-8.742e-08, -1.0, 1.0), (-0.5878, -0.809, -1.0), (-0.5878, -0.809, 1.0), (-0.9511, -0.309, -1.0), (-0.9511, -0.309, 1.0), (-0.9511, 0.309, -1.0), (-0.9511, 0.309, 1.0), (-0.5878, 0.809, -1.0), (-0.5878, 0.809, 1.0)], [], [(0, 1, 3, 2), (2, 3, 5, 4), (4, 5, 7, 6), (6, 7, 9, 8), (8, 9, 11, 10), (10, 11, 13, 12), (12, 13, 15, 14), (14, 15, 17, 16), (3, 1, 19, 17, 15, 13, 11, 9, 7, 5), (16, 17, 19, 18), (18, 19, 1, 0), (0, 2, 4, 6, 8, 10, 12, 14, 16, 18)])
_uv = me_cylinder_005.uv_layers.new(name='UVMap')
_uv.uv.foreach_set('vector', [1.0, 0.5, 1.0, 1.0, 0.9, 1.0, 0.9, 0.5, 0.9, 0.5, 0.9, 1.0, 0.8, 1.0, 0.8, 0.5, 0.8, 0.5, 0.8, 1.0, 0.7, 1.0, 0.7, 0.5, 0.7, 0.5, 0.7, 1.0, 0.6, 1.0, 0.6, 0.5, 0.6, 0.5, 0.6, 1.0, 0.5, 1.0, 0.5, 0.5, 0.5, 0.5, 0.5, 1.0, 0.4, 1.0, 0.4, 0.5, 0.4, 0.5, 0.4, 1.0, 0.3, 1.0, 0.3, 0.5, 0.3, 0.5, 0.3, 1.0, 0.2, 1.0, 0.2, 0.5, 0.3911, 0.4442, 0.25, 0.49, 0.1089, 0.4442, 0.02175, 0.3242, 0.02175, 0.1758, 0.1089, 0.05584, 0.25, 0.01, 0.3911, 0.05584, 0.4783, 0.1758, 0.4783, 0.3242, 0.2, 0.5, 0.2, 1.0, 0.1, 1.0, 0.1, 0.5, 0.1, 0.5, 0.1, 1.0, -7.451e-08, 1.0, -7.451e-08, 0.5, 0.75, 0.49, 0.8911, 0.4442, 0.9783, 0.3242, 0.9783, 0.1758, 0.8911, 0.05584, 0.75, 0.01, 0.6089, 0.05584, 0.5217, 0.1758, 0.5217, 0.3242, 0.6089, 0.4442])
me_cylinder_005.materials.append(mat_material_001)
me_cylinder_005.use_remesh_preserve_volume = False
me_cylinder_005.use_remesh_preserve_attributes = False
me_cylinder_005.use_mirror_vertex_groups = False
me_cylinder_005.update()
me_cylinder_006 = bpy.data.meshes.new('Cylinder.006')
me_cylinder_006.from_pydata([(0.0, 1.0, -1.0), (0.0, 1.0, 1.0), (0.5878, 0.809, -1.0), (0.5878, 0.809, 1.0), (0.9511, 0.309, -1.0), (0.9511, 0.309, 1.0), (0.9511, -0.309, -1.0), (0.9511, -0.309, 1.0), (0.5878, -0.809, -1.0), (0.5878, -0.809, 1.0), (-8.742e-08, -1.0, -1.0), (-8.742e-08, -1.0, 1.0), (-0.5878, -0.809, -1.0), (-0.5878, -0.809, 1.0), (-0.9511, -0.309, -1.0), (-0.9511, -0.309, 1.0), (-0.9511, 0.309, -1.0), (-0.9511, 0.309, 1.0), (-0.5878, 0.809, -1.0), (-0.5878, 0.809, 1.0)], [], [(0, 1, 3, 2), (2, 3, 5, 4), (4, 5, 7, 6), (6, 7, 9, 8), (8, 9, 11, 10), (10, 11, 13, 12), (12, 13, 15, 14), (14, 15, 17, 16), (3, 1, 19, 17, 15, 13, 11, 9, 7, 5), (16, 17, 19, 18), (18, 19, 1, 0), (0, 2, 4, 6, 8, 10, 12, 14, 16, 18)])
_uv = me_cylinder_006.uv_layers.new(name='UVMap')
_uv.uv.foreach_set('vector', [1.0, 0.5, 1.0, 1.0, 0.9, 1.0, 0.9, 0.5, 0.9, 0.5, 0.9, 1.0, 0.8, 1.0, 0.8, 0.5, 0.8, 0.5, 0.8, 1.0, 0.7, 1.0, 0.7, 0.5, 0.7, 0.5, 0.7, 1.0, 0.6, 1.0, 0.6, 0.5, 0.6, 0.5, 0.6, 1.0, 0.5, 1.0, 0.5, 0.5, 0.5, 0.5, 0.5, 1.0, 0.4, 1.0, 0.4, 0.5, 0.4, 0.5, 0.4, 1.0, 0.3, 1.0, 0.3, 0.5, 0.3, 0.5, 0.3, 1.0, 0.2, 1.0, 0.2, 0.5, 0.3911, 0.4442, 0.25, 0.49, 0.1089, 0.4442, 0.02175, 0.3242, 0.02175, 0.1758, 0.1089, 0.05584, 0.25, 0.01, 0.3911, 0.05584, 0.4783, 0.1758, 0.4783, 0.3242, 0.2, 0.5, 0.2, 1.0, 0.1, 1.0, 0.1, 0.5, 0.1, 0.5, 0.1, 1.0, -7.451e-08, 1.0, -7.451e-08, 0.5, 0.75, 0.49, 0.8911, 0.4442, 0.9783, 0.3242, 0.9783, 0.1758, 0.8911, 0.05584, 0.75, 0.01, 0.6089, 0.05584, 0.5217, 0.1758, 0.5217, 0.3242, 0.6089, 0.4442])
me_cylinder_006.materials.append(mat_material_001)
me_cylinder_006.use_remesh_preserve_volume = False
me_cylinder_006.use_remesh_preserve_attributes = False
me_cylinder_006.use_mirror_vertex_groups = False
me_cylinder_006.update()
me_cylinder_007 = bpy.data.meshes.new('Cylinder.007')
me_cylinder_007.from_pydata([(0.0, 1.0, -1.0), (0.0, 1.0, 1.0), (0.5878, 0.809, -1.0), (0.5878, 0.809, 1.0), (0.9511, 0.309, -1.0), (0.9511, 0.309, 1.0), (0.9511, -0.309, -1.0), (0.9511, -0.309, 1.0), (0.5878, -0.809, -1.0), (0.5878, -0.809, 1.0), (-8.742e-08, -1.0, -1.0), (-8.742e-08, -1.0, 1.0), (-0.5878, -0.809, -1.0), (-0.5878, -0.809, 1.0), (-0.9511, -0.309, -1.0), (-0.9511, -0.309, 1.0), (-0.9511, 0.309, -1.0), (-0.9511, 0.309, 1.0), (-0.5878, 0.809, -1.0), (-0.5878, 0.809, 1.0)], [], [(0, 1, 3, 2), (2, 3, 5, 4), (4, 5, 7, 6), (6, 7, 9, 8), (8, 9, 11, 10), (10, 11, 13, 12), (12, 13, 15, 14), (14, 15, 17, 16), (3, 1, 19, 17, 15, 13, 11, 9, 7, 5), (16, 17, 19, 18), (18, 19, 1, 0), (0, 2, 4, 6, 8, 10, 12, 14, 16, 18)])
_uv = me_cylinder_007.uv_layers.new(name='UVMap')
_uv.uv.foreach_set('vector', [1.0, 0.5, 1.0, 1.0, 0.9, 1.0, 0.9, 0.5, 0.9, 0.5, 0.9, 1.0, 0.8, 1.0, 0.8, 0.5, 0.8, 0.5, 0.8, 1.0, 0.7, 1.0, 0.7, 0.5, 0.7, 0.5, 0.7, 1.0, 0.6, 1.0, 0.6, 0.5, 0.6, 0.5, 0.6, 1.0, 0.5, 1.0, 0.5, 0.5, 0.5, 0.5, 0.5, 1.0, 0.4, 1.0, 0.4, 0.5, 0.4, 0.5, 0.4, 1.0, 0.3, 1.0, 0.3, 0.5, 0.3, 0.5, 0.3, 1.0, 0.2, 1.0, 0.2, 0.5, 0.3911, 0.4442, 0.25, 0.49, 0.1089, 0.4442, 0.02175, 0.3242, 0.02175, 0.1758, 0.1089, 0.05584, 0.25, 0.01, 0.3911, 0.05584, 0.4783, 0.1758, 0.4783, 0.3242, 0.2, 0.5, 0.2, 1.0, 0.1, 1.0, 0.1, 0.5, 0.1, 0.5, 0.1, 1.0, -7.451e-08, 1.0, -7.451e-08, 0.5, 0.75, 0.49, 0.8911, 0.4442, 0.9783, 0.3242, 0.9783, 0.1758, 0.8911, 0.05584, 0.75, 0.01, 0.6089, 0.05584, 0.5217, 0.1758, 0.5217, 0.3242, 0.6089, 0.4442])
me_cylinder_007.materials.append(mat_material_001)
me_cylinder_007.use_remesh_preserve_volume = False
me_cylinder_007.use_remesh_preserve_attributes = False
me_cylinder_007.use_mirror_vertex_groups = False
me_cylinder_007.update()
me_cylinder_008 = bpy.data.meshes.new('Cylinder.008')
me_cylinder_008.from_pydata([(0.0, 1.0, -1.0), (0.0, 1.0, 1.0), (0.5878, 0.809, -1.0), (0.5878, 0.809, 1.0), (0.9511, 0.309, -1.0), (0.9511, 0.309, 1.0), (0.9511, -0.309, -1.0), (0.9511, -0.309, 1.0), (0.5878, -0.809, -1.0), (0.5878, -0.809, 1.0), (-8.742e-08, -1.0, -1.0), (-8.742e-08, -1.0, 1.0), (-0.5878, -0.809, -1.0), (-0.5878, -0.809, 1.0), (-0.9511, -0.309, -1.0), (-0.9511, -0.309, 1.0), (-0.9511, 0.309, -1.0), (-0.9511, 0.309, 1.0), (-0.5878, 0.809, -1.0), (-0.5878, 0.809, 1.0)], [], [(0, 1, 3, 2), (2, 3, 5, 4), (4, 5, 7, 6), (6, 7, 9, 8), (8, 9, 11, 10), (10, 11, 13, 12), (12, 13, 15, 14), (14, 15, 17, 16), (3, 1, 19, 17, 15, 13, 11, 9, 7, 5), (16, 17, 19, 18), (18, 19, 1, 0), (0, 2, 4, 6, 8, 10, 12, 14, 16, 18)])
_uv = me_cylinder_008.uv_layers.new(name='UVMap')
_uv.uv.foreach_set('vector', [1.0, 0.5, 1.0, 1.0, 0.9, 1.0, 0.9, 0.5, 0.9, 0.5, 0.9, 1.0, 0.8, 1.0, 0.8, 0.5, 0.8, 0.5, 0.8, 1.0, 0.7, 1.0, 0.7, 0.5, 0.7, 0.5, 0.7, 1.0, 0.6, 1.0, 0.6, 0.5, 0.6, 0.5, 0.6, 1.0, 0.5, 1.0, 0.5, 0.5, 0.5, 0.5, 0.5, 1.0, 0.4, 1.0, 0.4, 0.5, 0.4, 0.5, 0.4, 1.0, 0.3, 1.0, 0.3, 0.5, 0.3, 0.5, 0.3, 1.0, 0.2, 1.0, 0.2, 0.5, 0.3911, 0.4442, 0.25, 0.49, 0.1089, 0.4442, 0.02175, 0.3242, 0.02175, 0.1758, 0.1089, 0.05584, 0.25, 0.01, 0.3911, 0.05584, 0.4783, 0.1758, 0.4783, 0.3242, 0.2, 0.5, 0.2, 1.0, 0.1, 1.0, 0.1, 0.5, 0.1, 0.5, 0.1, 1.0, -7.451e-08, 1.0, -7.451e-08, 0.5, 0.75, 0.49, 0.8911, 0.4442, 0.9783, 0.3242, 0.9783, 0.1758, 0.8911, 0.05584, 0.75, 0.01, 0.6089, 0.05584, 0.5217, 0.1758, 0.5217, 0.3242, 0.6089, 0.4442])
me_cylinder_008.materials.append(mat_material_001)
me_cylinder_008.use_remesh_preserve_volume = False
me_cylinder_008.use_remesh_preserve_attributes = False
me_cylinder_008.use_mirror_vertex_groups = False
me_cylinder_008.update()
me_cylinder_009 = bpy.data.meshes.new('Cylinder.009')
me_cylinder_009.from_pydata([(0.0, 1.0, -1.0), (0.0, 1.0, 1.0), (0.5878, 0.809, -1.0), (0.5878, 0.809, 1.0), (0.9511, 0.309, -1.0), (0.9511, 0.309, 1.0), (0.9511, -0.309, -1.0), (0.9511, -0.309, 1.0), (0.5878, -0.809, -1.0), (0.5878, -0.809, 1.0), (-8.742e-08, -1.0, -1.0), (-8.742e-08, -1.0, 1.0), (-0.5878, -0.809, -1.0), (-0.5878, -0.809, 1.0), (-0.9511, -0.309, -1.0), (-0.9511, -0.309, 1.0), (-0.9511, 0.309, -1.0), (-0.9511, 0.309, 1.0), (-0.5878, 0.809, -1.0), (-0.5878, 0.809, 1.0)], [], [(0, 1, 3, 2), (2, 3, 5, 4), (4, 5, 7, 6), (6, 7, 9, 8), (8, 9, 11, 10), (10, 11, 13, 12), (12, 13, 15, 14), (14, 15, 17, 16), (3, 1, 19, 17, 15, 13, 11, 9, 7, 5), (16, 17, 19, 18), (18, 19, 1, 0), (0, 2, 4, 6, 8, 10, 12, 14, 16, 18)])
_uv = me_cylinder_009.uv_layers.new(name='UVMap')
_uv.uv.foreach_set('vector', [1.0, 0.5, 1.0, 1.0, 0.9, 1.0, 0.9, 0.5, 0.9, 0.5, 0.9, 1.0, 0.8, 1.0, 0.8, 0.5, 0.8, 0.5, 0.8, 1.0, 0.7, 1.0, 0.7, 0.5, 0.7, 0.5, 0.7, 1.0, 0.6, 1.0, 0.6, 0.5, 0.6, 0.5, 0.6, 1.0, 0.5, 1.0, 0.5, 0.5, 0.5, 0.5, 0.5, 1.0, 0.4, 1.0, 0.4, 0.5, 0.4, 0.5, 0.4, 1.0, 0.3, 1.0, 0.3, 0.5, 0.3, 0.5, 0.3, 1.0, 0.2, 1.0, 0.2, 0.5, 0.3911, 0.4442, 0.25, 0.49, 0.1089, 0.4442, 0.02175, 0.3242, 0.02175, 0.1758, 0.1089, 0.05584, 0.25, 0.01, 0.3911, 0.05584, 0.4783, 0.1758, 0.4783, 0.3242, 0.2, 0.5, 0.2, 1.0, 0.1, 1.0, 0.1, 0.5, 0.1, 0.5, 0.1, 1.0, -7.451e-08, 1.0, -7.451e-08, 0.5, 0.75, 0.49, 0.8911, 0.4442, 0.9783, 0.3242, 0.9783, 0.1758, 0.8911, 0.05584, 0.75, 0.01, 0.6089, 0.05584, 0.5217, 0.1758, 0.5217, 0.3242, 0.6089, 0.4442])
me_cylinder_009.materials.append(mat_material_001)
me_cylinder_009.use_remesh_preserve_volume = False
me_cylinder_009.use_remesh_preserve_attributes = False
me_cylinder_009.use_mirror_vertex_groups = False
me_cylinder_009.update()
me_cylinder_011 = bpy.data.meshes.new('Cylinder.011')
me_cylinder_011.from_pydata([(0.0, 1.0, -1.0), (0.0, 1.0, 1.0), (0.5878, 0.809, -1.0), (0.5878, 0.809, 1.0), (0.9511, 0.309, -1.0), (0.9511, 0.309, 1.0), (0.9511, -0.309, -1.0), (0.9511, -0.309, 1.0), (0.5878, -0.809, -1.0), (0.5878, -0.809, 1.0), (-8.742e-08, -1.0, -1.0), (-8.742e-08, -1.0, 1.0), (-0.5878, -0.809, -1.0), (-0.5878, -0.809, 1.0), (-0.9511, -0.309, -1.0), (-0.9511, -0.309, 1.0), (-0.9511, 0.309, -1.0), (-0.9511, 0.309, 1.0), (-0.5878, 0.809, -1.0), (-0.5878, 0.809, 1.0)], [], [(0, 1, 3, 2), (2, 3, 5, 4), (4, 5, 7, 6), (6, 7, 9, 8), (8, 9, 11, 10), (10, 11, 13, 12), (12, 13, 15, 14), (14, 15, 17, 16), (3, 1, 19, 17, 15, 13, 11, 9, 7, 5), (16, 17, 19, 18), (18, 19, 1, 0), (0, 2, 4, 6, 8, 10, 12, 14, 16, 18)])
_uv = me_cylinder_011.uv_layers.new(name='UVMap')
_uv.uv.foreach_set('vector', [1.0, 0.5, 1.0, 1.0, 0.9, 1.0, 0.9, 0.5, 0.9, 0.5, 0.9, 1.0, 0.8, 1.0, 0.8, 0.5, 0.8, 0.5, 0.8, 1.0, 0.7, 1.0, 0.7, 0.5, 0.7, 0.5, 0.7, 1.0, 0.6, 1.0, 0.6, 0.5, 0.6, 0.5, 0.6, 1.0, 0.5, 1.0, 0.5, 0.5, 0.5, 0.5, 0.5, 1.0, 0.4, 1.0, 0.4, 0.5, 0.4, 0.5, 0.4, 1.0, 0.3, 1.0, 0.3, 0.5, 0.3, 0.5, 0.3, 1.0, 0.2, 1.0, 0.2, 0.5, 0.3911, 0.4442, 0.25, 0.49, 0.1089, 0.4442, 0.02175, 0.3242, 0.02175, 0.1758, 0.1089, 0.05584, 0.25, 0.01, 0.3911, 0.05584, 0.4783, 0.1758, 0.4783, 0.3242, 0.2, 0.5, 0.2, 1.0, 0.1, 1.0, 0.1, 0.5, 0.1, 0.5, 0.1, 1.0, -7.451e-08, 1.0, -7.451e-08, 0.5, 0.75, 0.49, 0.8911, 0.4442, 0.9783, 0.3242, 0.9783, 0.1758, 0.8911, 0.05584, 0.75, 0.01, 0.6089, 0.05584, 0.5217, 0.1758, 0.5217, 0.3242, 0.6089, 0.4442])
me_cylinder_011.materials.append(mat_material_001)
me_cylinder_011.use_remesh_preserve_volume = False
me_cylinder_011.use_remesh_preserve_attributes = False
me_cylinder_011.use_mirror_vertex_groups = False
me_cylinder_011.update()
me_plane = bpy.data.meshes.new('Plane')
me_plane.from_pydata([(-1.0, -1.0, 0.0), (1.0, -1.0, 0.0), (-1.0, 1.0, 0.0), (1.0, 1.0, 0.0), (1.712e-08, -1.0, 0.4847), (1.712e-08, 1.0, 0.4847), (-0.5, 1.0, 0.3366), (-0.5, -1.0, 0.3366), (0.5, -1.0, 0.3366), (0.5, 1.0, 0.3366), (-0.9616, 0.0, 0.2629), (0.9196, 0.0, 0.3184), (2.64e-08, 0.0, 0.7476), (-0.5, 0.0, 0.5995), (0.5, 0.0, 0.5995)], [], [(14, 11, 3, 9), (13, 12, 5, 6), (10, 13, 6, 2), (12, 14, 9, 5), (4, 8, 14, 12), (0, 7, 13, 10), (7, 4, 12, 13), (8, 1, 11, 14)])
_uv = me_plane.uv_layers.new(name='UVMap')
_uv.uv.foreach_set('vector', [0.75, 0.5, 1.0, 0.5, 1.0, 1.0, 0.75, 1.0, 0.25, 0.5, 0.5, 0.5, 0.5, 1.0, 0.25, 1.0, 0.0, 0.5, 0.25, 0.5, 0.25, 1.0, 0.0, 1.0, 0.5, 0.5, 0.75, 0.5, 0.75, 1.0, 0.5, 1.0, 0.5, 0.0, 0.75, 0.0, 0.75, 0.5, 0.5, 0.5, 0.0, 0.0, 0.25, 0.0, 0.25, 0.5, 0.0, 0.5, 0.25, 0.0, 0.5, 0.0, 0.5, 0.5, 0.25, 0.5, 0.75, 0.0, 1.0, 0.0, 1.0, 0.5, 0.75, 0.5])
me_plane.use_remesh_preserve_volume = False
me_plane.use_remesh_preserve_attributes = False
me_plane.use_mirror_vertex_groups = False
me_plane.update()
me_plane_001 = bpy.data.meshes.new('Plane.001')
me_plane_001.from_pydata([(-1.0, -1.0, 0.0), (1.0, -1.0, 0.0), (-1.0, 1.0, 0.0), (1.0, 1.0, 0.0), (1.712e-08, -1.0, 0.4847), (1.712e-08, 1.0, 0.4847), (-0.5, 1.0, 0.3366), (-0.5, -1.0, 0.3366), (0.5, -1.0, 0.3366), (0.5, 1.0, 0.3366), (-0.9616, 0.0, 0.2629), (0.9196, 0.0, 0.3184), (2.64e-08, 0.0, 0.7476), (-0.5, 0.0, 0.5995), (0.5, 0.0, 0.5995)], [], [(14, 11, 3, 9), (13, 12, 5, 6), (10, 13, 6, 2), (12, 14, 9, 5), (4, 8, 14, 12), (0, 7, 13, 10), (7, 4, 12, 13), (8, 1, 11, 14)])
_uv = me_plane_001.uv_layers.new(name='UVMap')
_uv.uv.foreach_set('vector', [0.75, 0.5, 1.0, 0.5, 1.0, 1.0, 0.75, 1.0, 0.25, 0.5, 0.5, 0.5, 0.5, 1.0, 0.25, 1.0, 0.0, 0.5, 0.25, 0.5, 0.25, 1.0, 0.0, 1.0, 0.5, 0.5, 0.75, 0.5, 0.75, 1.0, 0.5, 1.0, 0.5, 0.0, 0.75, 0.0, 0.75, 0.5, 0.5, 0.5, 0.0, 0.0, 0.25, 0.0, 0.25, 0.5, 0.0, 0.5, 0.25, 0.0, 0.5, 0.0, 0.5, 0.5, 0.25, 0.5, 0.75, 0.0, 1.0, 0.0, 1.0, 0.5, 0.75, 0.5])
me_plane_001.use_remesh_preserve_volume = False
me_plane_001.use_remesh_preserve_attributes = False
me_plane_001.use_mirror_vertex_groups = False
me_plane_001.update()
me_plane_002 = bpy.data.meshes.new('Plane.002')
me_plane_002.from_pydata([(-1.0, -1.0, 0.0), (1.0, -1.0, 0.0), (-1.0, 1.0, 0.0), (1.0, 1.0, 0.0), (1.712e-08, -1.0, 0.4847), (1.712e-08, 1.0, 0.4847), (-0.5, 1.0, 0.3366), (-0.5, -1.0, 0.3366), (0.5, -1.0, 0.3366), (0.5, 1.0, 0.3366), (-0.9616, 0.0, 0.2629), (0.9196, 0.0, 0.3184), (2.64e-08, 0.0, 0.7476), (-0.5, 0.0, 0.5995), (0.5, 0.0, 0.5995)], [], [(14, 11, 3, 9), (13, 12, 5, 6), (10, 13, 6, 2), (12, 14, 9, 5), (4, 8, 14, 12), (0, 7, 13, 10), (7, 4, 12, 13), (8, 1, 11, 14)])
_uv = me_plane_002.uv_layers.new(name='UVMap')
_uv.uv.foreach_set('vector', [0.75, 0.5, 1.0, 0.5, 1.0, 1.0, 0.75, 1.0, 0.25, 0.5, 0.5, 0.5, 0.5, 1.0, 0.25, 1.0, 0.0, 0.5, 0.25, 0.5, 0.25, 1.0, 0.0, 1.0, 0.5, 0.5, 0.75, 0.5, 0.75, 1.0, 0.5, 1.0, 0.5, 0.0, 0.75, 0.0, 0.75, 0.5, 0.5, 0.5, 0.0, 0.0, 0.25, 0.0, 0.25, 0.5, 0.0, 0.5, 0.25, 0.0, 0.5, 0.0, 0.5, 0.5, 0.25, 0.5, 0.75, 0.0, 1.0, 0.0, 1.0, 0.5, 0.75, 0.5])
me_plane_002.use_remesh_preserve_volume = False
me_plane_002.use_remesh_preserve_attributes = False
me_plane_002.use_mirror_vertex_groups = False
me_plane_002.update()
me_plane_003 = bpy.data.meshes.new('Plane.003')
me_plane_003.from_pydata([(-1.0, -1.0, 0.0), (1.0, -1.0, 0.0), (-1.0, 1.0, 0.0), (1.0, 1.0, 0.0), (1.712e-08, -1.0, 0.4847), (1.712e-08, 1.0, 0.4847), (-0.5, 1.0, 0.3366), (-0.5, -1.0, 0.3366), (0.5, -1.0, 0.3366), (0.5, 1.0, 0.3366), (-0.9616, 0.0, 0.2629), (0.9196, 0.0, 0.3184), (2.64e-08, 0.0, 0.7476), (-0.5, 0.0, 0.5995), (0.5, 0.0, 0.5995)], [], [(14, 11, 3, 9), (13, 12, 5, 6), (10, 13, 6, 2), (12, 14, 9, 5), (4, 8, 14, 12), (0, 7, 13, 10), (7, 4, 12, 13), (8, 1, 11, 14)])
_uv = me_plane_003.uv_layers.new(name='UVMap')
_uv.uv.foreach_set('vector', [0.75, 0.5, 1.0, 0.5, 1.0, 1.0, 0.75, 1.0, 0.25, 0.5, 0.5, 0.5, 0.5, 1.0, 0.25, 1.0, 0.0, 0.5, 0.25, 0.5, 0.25, 1.0, 0.0, 1.0, 0.5, 0.5, 0.75, 0.5, 0.75, 1.0, 0.5, 1.0, 0.5, 0.0, 0.75, 0.0, 0.75, 0.5, 0.5, 0.5, 0.0, 0.0, 0.25, 0.0, 0.25, 0.5, 0.0, 0.5, 0.25, 0.0, 0.5, 0.0, 0.5, 0.5, 0.25, 0.5, 0.75, 0.0, 1.0, 0.0, 1.0, 0.5, 0.75, 0.5])
me_plane_003.use_remesh_preserve_volume = False
me_plane_003.use_remesh_preserve_attributes = False
me_plane_003.use_mirror_vertex_groups = False
me_plane_003.update()
me_plane_004 = bpy.data.meshes.new('Plane.004')
me_plane_004.from_pydata([(-1.0, -1.0, 0.0), (1.0, -1.0, 0.0), (-1.0, 1.0, 0.0), (1.0, 1.0, 0.0), (1.712e-08, -1.0, 0.4847), (1.712e-08, 1.0, 0.4847), (-0.5, 1.0, 0.3366), (-0.5, -1.0, 0.3366), (0.5, -1.0, 0.3366), (0.5, 1.0, 0.3366), (-0.9616, 0.0, 0.2629), (0.9196, 0.0, 0.3184), (2.64e-08, 0.0, 0.7476), (-0.5, 0.0, 0.5995), (0.5, 0.0, 0.5995)], [], [(14, 11, 3, 9), (13, 12, 5, 6), (10, 13, 6, 2), (12, 14, 9, 5), (4, 8, 14, 12), (0, 7, 13, 10), (7, 4, 12, 13), (8, 1, 11, 14)])
_uv = me_plane_004.uv_layers.new(name='UVMap')
_uv.uv.foreach_set('vector', [0.75, 0.5, 1.0, 0.5, 1.0, 1.0, 0.75, 1.0, 0.25, 0.5, 0.5, 0.5, 0.5, 1.0, 0.25, 1.0, 0.0, 0.5, 0.25, 0.5, 0.25, 1.0, 0.0, 1.0, 0.5, 0.5, 0.75, 0.5, 0.75, 1.0, 0.5, 1.0, 0.5, 0.0, 0.75, 0.0, 0.75, 0.5, 0.5, 0.5, 0.0, 0.0, 0.25, 0.0, 0.25, 0.5, 0.0, 0.5, 0.25, 0.0, 0.5, 0.0, 0.5, 0.5, 0.25, 0.5, 0.75, 0.0, 1.0, 0.0, 1.0, 0.5, 0.75, 0.5])
me_plane_004.use_remesh_preserve_volume = False
me_plane_004.use_remesh_preserve_attributes = False
me_plane_004.use_mirror_vertex_groups = False
me_plane_004.update()
me_plane_005 = bpy.data.meshes.new('Plane.005')
me_plane_005.from_pydata([(-1.0, -1.0, 0.0), (1.0, -1.0, 0.0), (-1.0, 1.0, 0.0), (1.0, 1.0, 0.0), (1.712e-08, -1.0, 0.4847), (1.712e-08, 1.0, 0.4847), (-0.5, 1.0, 0.3366), (-0.5, -1.0, 0.3366), (0.5, -1.0, 0.3366), (0.5, 1.0, 0.3366), (-0.9616, 0.0, 0.2629), (0.9196, 0.0, 0.3184), (2.64e-08, 0.0, 0.7476), (-0.5, 0.0, 0.5995), (0.5, 0.0, 0.5995)], [], [(14, 11, 3, 9), (13, 12, 5, 6), (10, 13, 6, 2), (12, 14, 9, 5), (4, 8, 14, 12), (0, 7, 13, 10), (7, 4, 12, 13), (8, 1, 11, 14)])
_uv = me_plane_005.uv_layers.new(name='UVMap')
_uv.uv.foreach_set('vector', [0.75, 0.5, 1.0, 0.5, 1.0, 1.0, 0.75, 1.0, 0.25, 0.5, 0.5, 0.5, 0.5, 1.0, 0.25, 1.0, 0.0, 0.5, 0.25, 0.5, 0.25, 1.0, 0.0, 1.0, 0.5, 0.5, 0.75, 0.5, 0.75, 1.0, 0.5, 1.0, 0.5, 0.0, 0.75, 0.0, 0.75, 0.5, 0.5, 0.5, 0.0, 0.0, 0.25, 0.0, 0.25, 0.5, 0.0, 0.5, 0.25, 0.0, 0.5, 0.0, 0.5, 0.5, 0.25, 0.5, 0.75, 0.0, 1.0, 0.0, 1.0, 0.5, 0.75, 0.5])
me_plane_005.use_remesh_preserve_volume = False
me_plane_005.use_remesh_preserve_attributes = False
me_plane_005.use_mirror_vertex_groups = False
me_plane_005.update()
me_plane_006 = bpy.data.meshes.new('Plane.006')
me_plane_006.from_pydata([(-1.0, -1.0, 0.0), (1.0, -1.0, 0.0), (-1.0, 1.0, 0.0), (1.0, 1.0, 0.0), (1.712e-08, -1.0, 0.4847), (1.712e-08, 1.0, 0.4847), (-0.5, 1.0, 0.3366), (-0.5, -1.0, 0.3366), (0.5, -1.0, 0.3366), (0.5, 1.0, 0.3366), (-0.9616, 0.0, 0.2629), (0.9196, 0.0, 0.3184), (2.64e-08, 0.0, 0.7476), (-0.5, 0.0, 0.5995), (0.5, 0.0, 0.5995)], [], [(14, 11, 3, 9), (13, 12, 5, 6), (10, 13, 6, 2), (12, 14, 9, 5), (4, 8, 14, 12), (0, 7, 13, 10), (7, 4, 12, 13), (8, 1, 11, 14)])
_uv = me_plane_006.uv_layers.new(name='UVMap')
_uv.uv.foreach_set('vector', [0.75, 0.5, 1.0, 0.5, 1.0, 1.0, 0.75, 1.0, 0.25, 0.5, 0.5, 0.5, 0.5, 1.0, 0.25, 1.0, 0.0, 0.5, 0.25, 0.5, 0.25, 1.0, 0.0, 1.0, 0.5, 0.5, 0.75, 0.5, 0.75, 1.0, 0.5, 1.0, 0.5, 0.0, 0.75, 0.0, 0.75, 0.5, 0.5, 0.5, 0.0, 0.0, 0.25, 0.0, 0.25, 0.5, 0.0, 0.5, 0.25, 0.0, 0.5, 0.0, 0.5, 0.5, 0.25, 0.5, 0.75, 0.0, 1.0, 0.0, 1.0, 0.5, 0.75, 0.5])
me_plane_006.use_remesh_preserve_volume = False
me_plane_006.use_remesh_preserve_attributes = False
me_plane_006.use_mirror_vertex_groups = False
me_plane_006.update()
me_plane_007 = bpy.data.meshes.new('Plane.007')
me_plane_007.from_pydata([(-2.029, 0.01343, 1.15), (-3.392, -2.13, 1.15), (-0.7118, 2.148, 1.15), (1.694, 0.4196, 1.15), (-0.5292, 1.236, 0.8285), (-1.491, -0.3233, 0.8285), (-1.626, -0.5355, 0.8285), (0.4723, 0.5165, 0.8285), (-0.6345, 1.762, 0.9817), (-1.801, -0.1291, 0.9817), (-2.645, -1.455, 0.9817), (1.177, 0.4606, 0.9817)], [], [(5, 6, 7, 4), (9, 8, 2, 0), (10, 9, 0, 1), (11, 10, 1, 3), (8, 11, 3, 2), (5, 4, 8, 9), (6, 5, 9, 10), (7, 6, 10, 11), (4, 7, 11, 8)])
_uv = me_plane_007.uv_layers.new(name='UVMap')
_uv.uv.foreach_set('vector', [0.5116, 0.3137, 0.5817, 0.2847, 0.7285, 0.8443, 0.2759, 0.8078, 0.2358, 0.152, 0.1085, 0.9104, 0.0, 1.0, 0.0, 0.0, 0.801, 0.09846, 0.2358, 0.152, 0.0, 0.0, 1.0, 0.0, 0.8905, 0.9396, 0.801, 0.09846, 1.0, 0.0, 1.0, 1.0, 0.1085, 0.9104, 0.8905, 0.9396, 1.0, 1.0, 0.0, 1.0, 0.5116, 0.3137, 0.2759, 0.8078, 0.1085, 0.9104, 0.2358, 0.152, 0.5817, 0.2847, 0.5116, 0.3137, 0.2358, 0.152, 0.801, 0.09846, 0.7285, 0.8443, 0.5817, 0.2847, 0.801, 0.09846, 0.8905, 0.9396, 0.2759, 0.8078, 0.7285, 0.8443, 0.8905, 0.9396, 0.1085, 0.9104])
me_plane_007.use_remesh_preserve_volume = False
me_plane_007.use_remesh_preserve_attributes = False
me_plane_007.use_mirror_vertex_groups = False
me_plane_007.update()
me_plane_008 = bpy.data.meshes.new('Plane.008')
me_plane_008.from_pydata([(-2.029, 0.01343, 1.15), (-3.392, -2.13, 1.15), (-0.7118, 2.148, 1.15), (1.694, 0.4196, 1.15), (-0.4314, 1.412, 1.428), (-1.393, -0.1472, 1.428), (-1.528, -0.3594, 1.428), (0.5702, 0.6925, 1.428), (-0.5855, 1.85, 1.282), (-1.752, -0.04092, 1.282), (-2.596, -1.367, 1.282), (1.226, 0.5488, 1.282)], [], [(5, 6, 7, 4), (9, 8, 2, 0), (10, 9, 0, 1), (11, 10, 1, 3), (8, 11, 3, 2), (5, 4, 8, 9), (6, 5, 9, 10), (7, 6, 10, 11), (4, 7, 11, 8)])
_uv = me_plane_008.uv_layers.new(name='UVMap')
_uv.uv.foreach_set('vector', [0.5116, 0.3137, 0.5817, 0.2847, 0.7285, 0.8443, 0.2759, 0.8078, 0.2358, 0.152, 0.1085, 0.9104, 0.0, 1.0, 0.0, 0.0, 0.801, 0.09846, 0.2358, 0.152, 0.0, 0.0, 1.0, 0.0, 0.8905, 0.9396, 0.801, 0.09846, 1.0, 0.0, 1.0, 1.0, 0.1085, 0.9104, 0.8905, 0.9396, 1.0, 1.0, 0.0, 1.0, 0.5116, 0.3137, 0.2759, 0.8078, 0.1085, 0.9104, 0.2358, 0.152, 0.5817, 0.2847, 0.5116, 0.3137, 0.2358, 0.152, 0.801, 0.09846, 0.7285, 0.8443, 0.5817, 0.2847, 0.801, 0.09846, 0.8905, 0.9396, 0.2759, 0.8078, 0.7285, 0.8443, 0.8905, 0.9396, 0.1085, 0.9104])
me_plane_008.use_remesh_preserve_volume = False
me_plane_008.use_remesh_preserve_attributes = False
me_plane_008.use_mirror_vertex_groups = False
me_plane_008.update()

# ---- objects
ob_cube = bpy.data.objects.new('Cube', me_cube)
ob_camera = bpy.data.objects.new('Camera', cam_camera)
ob_cylinder = bpy.data.objects.new('Cylinder', me_cylinder)
ob_cylinder_001 = bpy.data.objects.new('Cylinder.001', me_cylinder_001)
ob_cylinder_002 = bpy.data.objects.new('Cylinder.002', me_cylinder_002)
ob_cylinder_003 = bpy.data.objects.new('Cylinder.003', me_cylinder_003)
ob_cylinder_004 = bpy.data.objects.new('Cylinder.004', me_cylinder_004)
ob_cylinder_005 = bpy.data.objects.new('Cylinder.005', me_cylinder_005)
ob_cylinder_006 = bpy.data.objects.new('Cylinder.006', me_cylinder_006)
ob_light_001 = bpy.data.objects.new('Light.001', light_light_001)
ob_cylinder_007 = bpy.data.objects.new('Cylinder.007', me_cylinder_007)
ob_cylinder_008 = bpy.data.objects.new('Cylinder.008', me_cylinder_008)
ob_cylinder_009 = bpy.data.objects.new('Cylinder.009', me_cylinder_009)
ob_cylinder_011 = bpy.data.objects.new('Cylinder.011', me_cylinder_011)
ob_plane = bpy.data.objects.new('Plane', me_plane)
ob_plane_001 = bpy.data.objects.new('Plane.001', me_plane_001)
ob_plane_002 = bpy.data.objects.new('Plane.002', me_plane_002)
ob_plane_003 = bpy.data.objects.new('Plane.003', me_plane_003)
ob_plane_004 = bpy.data.objects.new('Plane.004', me_plane_004)
ob_plane_005 = bpy.data.objects.new('Plane.005', me_plane_005)
ob_plane_006 = bpy.data.objects.new('Plane.006', me_plane_006)
ob_plane_007 = bpy.data.objects.new('Plane.007', me_plane_007)
ob_plane_008 = bpy.data.objects.new('Plane.008', me_plane_008)

# ---- transforms, parenting, visibility, modifiers, constraints
ob_cube.location = (-0.00161, -0.08449, 0.0)
ob_cube.rotation_euler = (0.0, -0.0, -12.52)
ob_cube.scale = (4.6, 1.988, 2.341)
ob_cube.lock_rotations_4d = False
ob_cube.empty_display_type = 'ARROWS'
ob_cube.lineart.crease_threshold = 0.0
ob_camera.location = (-51.99, 41.51, 23.82)
ob_camera.rotation_euler = (1.326, 6.244e-06, -2.237)
ob_camera.lock_rotations_4d = False
ob_camera.empty_display_type = 'ARROWS'
ob_camera.color = (0.0, 0.0, 0.0, 0.0)
ob_camera.display_type = 'WIRE'
ob_camera.lineart.crease_threshold = 0.0
ob_cylinder.location = (-0.00161, -0.08449, 7.395)
ob_cylinder.rotation_euler = (0.0, -0.0, -12.52)
ob_cylinder.scale = (0.1142, 0.1142, 8.445)
ob_cylinder.lineart.crease_threshold = 0.0
ob_cylinder_001.location = (-4.183, -0.2693, 7.395)
ob_cylinder_001.rotation_euler = (0.0, -0.0, -12.52)
ob_cylinder_001.scale = (0.1142, 0.1142, 4.837)
ob_cylinder_001.lineart.crease_threshold = 0.0
ob_cylinder_002.location = (5.143, 0.1107, 6.304)
ob_cylinder_002.rotation_euler = (0.0, -0.0, -12.52)
ob_cylinder_002.scale = (0.1142, 0.1142, 8.445)
ob_cylinder_002.lineart.crease_threshold = 0.0
ob_cylinder_003.location = (10.0, 0.3255, 4.147)
ob_cylinder_003.rotation_euler = (0.0, 0.8727, -12.52)
ob_cylinder_003.scale = (0.1142, 0.1142, 3.967)
ob_cylinder_003.lineart.crease_threshold = 0.0
ob_cylinder_004.location = (0.1828, -0.1813, 6.519)
ob_cylinder_004.rotation_euler = (-1.571, -0.0, -12.52)
ob_cylinder_004.scale = (0.07164, 0.07164, 2.219)
ob_cylinder_004.lineart.crease_threshold = 0.0
ob_cylinder_005.location = (0.1828, -0.1813, 10.96)
ob_cylinder_005.rotation_euler = (-1.571, -0.0, -12.52)
ob_cylinder_005.scale = (0.07164, 0.07164, 2.609)
ob_cylinder_005.lineart.crease_threshold = 0.0
ob_cylinder_006.location = (0.1828, -0.1813, 14.42)
ob_cylinder_006.rotation_euler = (-1.571, -0.0, -12.52)
ob_cylinder_006.scale = (0.07164, 0.07164, 1.784)
ob_cylinder_006.lineart.crease_threshold = 0.0
ob_light_001.location = (33.54, -51.28, 41.21)
ob_light_001.rotation_euler = (0.4799, -0.5659, 1.6)
ob_light_001.lock_rotations_4d = False
ob_light_001.empty_display_type = 'ARROWS'
ob_light_001.color = (0.0, 0.0, 0.0, 0.0)
ob_light_001.lineart.crease_threshold = 0.0
ob_cylinder_007.location = (5.332, 0.04623, 6.519)
ob_cylinder_007.rotation_euler = (-1.571, -0.0, -12.52)
ob_cylinder_007.scale = (0.07164, 0.07164, 2.244)
ob_cylinder_007.lineart.crease_threshold = 0.0
ob_cylinder_008.location = (5.332, 0.04623, 10.96)
ob_cylinder_008.rotation_euler = (-1.571, -0.0, -12.52)
ob_cylinder_008.scale = (0.07164, 0.07164, 2.609)
ob_cylinder_008.lineart.crease_threshold = 0.0
ob_cylinder_009.location = (5.332, 0.04623, 14.15)
ob_cylinder_009.rotation_euler = (-1.571, -0.0, -12.52)
ob_cylinder_009.scale = (0.07164, 0.07164, 1.784)
ob_cylinder_009.lineart.crease_threshold = 0.0
ob_cylinder_011.location = (-4.052, -0.3685, 10.96)
ob_cylinder_011.rotation_euler = (-1.571, -0.0, -12.52)
ob_cylinder_011.scale = (0.07164, 0.07164, 2.609)
ob_cylinder_011.lineart.crease_threshold = 0.0
ob_plane.location = (5.439, 0.1559, 8.753)
ob_plane.rotation_euler = (12.52, 1.571, 0.0)
ob_plane.scale = (2.138, 2.437, 1.0)
ob_plane.lineart.crease_threshold = 0.0
ob_plane_001.location = (0.2273, -0.07437, 8.753)
ob_plane_001.rotation_euler = (12.52, 1.571, 0.0)
ob_plane_001.scale = (2.138, 2.437, 1.0)
ob_plane_001.lineart.crease_threshold = 0.0
ob_plane_002.location = (-3.951, -0.259, 8.753)
ob_plane_002.rotation_euler = (12.52, 1.571, 0.0)
ob_plane_002.scale = (2.138, 2.437, 1.0)
ob_plane_002.lineart.crease_threshold = 0.0
ob_plane_003.location = (5.439, 0.1559, 4.789)
ob_plane_003.rotation_euler = (12.52, 1.571, 0.0)
ob_plane_003.scale = (1.76, 2.005, 1.0)
ob_plane_003.lineart.crease_threshold = 0.0
ob_plane_004.location = (0.2273, -0.07437, 4.596)
ob_plane_004.rotation_euler = (12.52, 1.571, 0.0)
ob_plane_004.scale = (1.806, 2.003, 1.0)
ob_plane_004.lineart.crease_threshold = 0.0
ob_plane_005.location = (5.439, 0.1559, 12.55)
ob_plane_005.rotation_euler = (12.52, 1.571, 0.0)
ob_plane_005.scale = (1.439, 1.701, 1.0)
ob_plane_005.lineart.crease_threshold = 0.0
ob_plane_006.location = (0.2273, -0.07437, 12.79)
ob_plane_006.rotation_euler = (12.52, 1.571, 0.0)
ob_plane_006.scale = (1.555, 1.674, 1.0)
ob_plane_006.lineart.crease_threshold = 0.0
ob_plane_007.location = (9.732, -0.9981, 6.008)
ob_plane_007.rotation_euler = (-1.571, -0.0, -12.4)
ob_plane_007.lineart.crease_threshold = 0.0
ob_plane_008.location = (-6.081, 0.1359, 7.229)
ob_plane_008.rotation_euler = (-1.52, -0.9778, -15.38)
ob_plane_008.lineart.crease_threshold = 0.0

# ---- collection membership
col_collection.objects.link(ob_cube)
col_collection.objects.link(ob_camera)
col_collection.objects.link(ob_cylinder)
col_collection.objects.link(ob_cylinder_001)
col_collection.objects.link(ob_cylinder_002)
col_collection.objects.link(ob_cylinder_003)
col_collection.objects.link(ob_cylinder_004)
col_collection.objects.link(ob_cylinder_005)
col_collection.objects.link(ob_cylinder_006)
col_collection.objects.link(ob_light_001)
col_collection.objects.link(ob_cylinder_007)
col_collection.objects.link(ob_cylinder_008)
col_collection.objects.link(ob_cylinder_009)
col_collection.objects.link(ob_cylinder_011)
col_collection.objects.link(ob_plane)
col_collection.objects.link(ob_plane_001)
col_collection.objects.link(ob_plane_002)
col_collection.objects.link(ob_plane_003)
col_collection.objects.link(ob_plane_004)
col_collection.objects.link(ob_plane_005)
col_collection.objects.link(ob_plane_006)
col_collection.objects.link(ob_plane_007)
col_collection.objects.link(ob_plane_008)

# ---- scene / render settings (as saved in the file)
scene.camera = ob_camera
scene.frame_start = 1; scene.frame_end = 250; scene.frame_set(1)
scene.render.engine = 'BLENDER_EEVEE_NEXT'
scene.cycles.use_denoising = False
scene.cycles.samples = 128
scene.cycles.sampling_pattern = 'TABULATED_SOBOL'
scene.cycles.use_adaptive_sampling = False
scene.cycles.use_light_tree = False
scene.view_settings.view_transform = 'Filmic'
bpy.context.view_layer.update()
